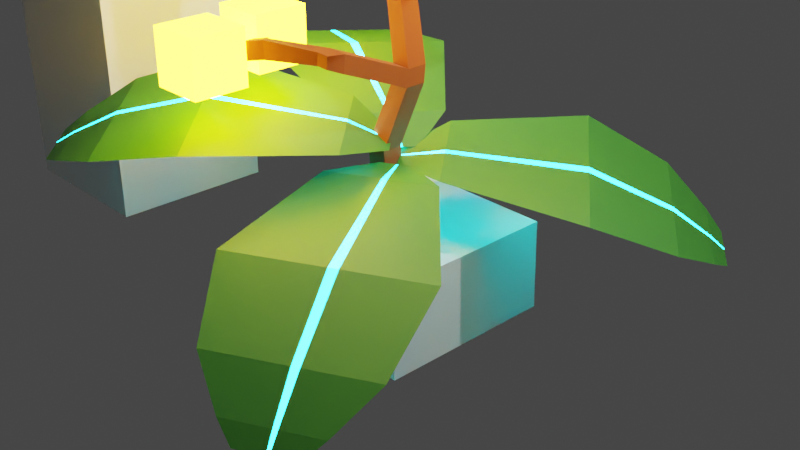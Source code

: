 # Source: plant.blend  (saved by Blender 2.91.10; exported with 4.5.12 LTS)
import bpy
from mathutils import Matrix  # noqa: F401  (used for matrix-valued properties, if any)

bpy.ops.wm.read_factory_settings(use_empty=True)
scene = bpy.context.scene
scene.name = 'Scene'

# ---- collections
col_collection = bpy.data.collections.new('Collection'); scene.collection.children.link(col_collection)
col_plant = bpy.data.collections.new('Plant'); scene.collection.children.link(col_plant)

# ---- materials (node trees are filled in below, after node groups)
mat_bark = bpy.data.materials.new('Bark')
mat_bark.use_transparent_shadow = False
mat_leafglow = bpy.data.materials.new('LeafGlow')
mat_leafglow.alpha_threshold = 0.0
mat_leafglow.use_transparent_shadow = False
mat_leafglow.line_color = (0.0, 0.0, 0.0, 1.0)
mat_leaf = bpy.data.materials.new('Leaf')
mat_leaf.use_transparent_shadow = False
mat_bulbglow = bpy.data.materials.new('BulbGlow')
mat_bulbglow.alpha_threshold = 0.0
mat_bulbglow.use_transparent_shadow = False
mat_bulbglow.line_color = (0.0, 0.0, 0.0, 1.0)
mat_fruit = bpy.data.materials.new('Fruit')
mat_fruit.use_transparent_shadow = False
mat_fruitrough = bpy.data.materials.new('FruitRough')
mat_fruitrough.use_transparent_shadow = False

# ---- material node trees
mat_bark.use_nodes = True; mat_bark.node_tree.nodes.clear()
_N = mat_bark.node_tree.nodes; _L = mat_bark.node_tree.links
n0 = _N.new('ShaderNodeBsdfPrincipled'); n0.name = 'Principled BSDF'; n0.location = (10, 300)
n0.distribution = 'GGX'
n0.subsurface_method = 'BURLEY'
n0.inputs[0].default_value = (0.2537, 0.05141, 0.01382, 1.0)
n0.inputs[2].default_value = 1.0
n0.inputs[3].default_value = 1.45
n0.inputs[13].default_value = 0.3579
n0.inputs[27].default_value = (0.0, 0.0, 0.0, 1.0)
n0.inputs[28].default_value = 1.0
n1 = _N.new('ShaderNodeOutputMaterial'); n1.name = 'Material Output'; n1.location = (300, 300)
_L.new(n0.outputs[0], n1.inputs[0])
n1.is_active_output = True
mat_leafglow.use_nodes = True; mat_leafglow.node_tree.nodes.clear()
_N = mat_leafglow.node_tree.nodes; _L = mat_leafglow.node_tree.links
n0 = _N.new('ShaderNodeOutputMaterial'); n0.name = 'Material Output'; n0.location = (300, 300)
n1 = _N.new('ShaderNodeBsdfPrincipled'); n1.name = 'Principled BSDF'; n1.location = (10, 300)
n1.distribution = 'GGX'
n1.subsurface_method = 'BURLEY'
n1.inputs[0].default_value = (0.006415, 0.78, 0.8, 1.0)
n1.inputs[2].default_value = 0.4
n1.inputs[3].default_value = 1.45
n1.inputs[27].default_value = (0.006512, 0.7835, 0.7991, 1.0)
n1.inputs[28].default_value = 39.5
_L.new(n1.outputs[0], n0.inputs[0])
n0.is_active_output = True
mat_leaf.use_nodes = True; mat_leaf.node_tree.nodes.clear()
_N = mat_leaf.node_tree.nodes; _L = mat_leaf.node_tree.links
n0 = _N.new('ShaderNodeBsdfPrincipled'); n0.name = 'Principled BSDF'; n0.location = (10, 300)
n0.distribution = 'GGX'
n0.subsurface_method = 'BURLEY'
n0.inputs[0].default_value = (0.03141, 0.2163, 0.02261, 1.0)
n0.inputs[2].default_value = 0.6316
n0.inputs[3].default_value = 1.45
n0.inputs[13].default_value = 0.7895
n0.inputs[27].default_value = (0.0, 0.0, 0.0, 1.0)
n0.inputs[28].default_value = 1.0
n1 = _N.new('ShaderNodeOutputMaterial'); n1.name = 'Material Output'; n1.location = (300, 300)
_L.new(n0.outputs[0], n1.inputs[0])
n1.is_active_output = True
mat_bulbglow.use_nodes = True; mat_bulbglow.node_tree.nodes.clear()
_N = mat_bulbglow.node_tree.nodes; _L = mat_bulbglow.node_tree.links
n0 = _N.new('ShaderNodeOutputMaterial'); n0.name = 'Material Output'; n0.location = (300, 300)
n1 = _N.new('ShaderNodeBsdfPrincipled'); n1.name = 'Principled BSDF'; n1.location = (10, 300)
n1.distribution = 'GGX'
n1.subsurface_method = 'BURLEY'
n1.inputs[0].default_value = (0.8, 0.5062, 0.006377, 1.0)
n1.inputs[2].default_value = 0.4
n1.inputs[3].default_value = 1.45
n1.inputs[27].default_value = (0.7991, 0.5089, 0.006512, 1.0)
n1.inputs[28].default_value = 39.5
_L.new(n1.outputs[0], n0.inputs[0])
n0.is_active_output = True
mat_fruit.use_nodes = True; mat_fruit.node_tree.nodes.clear()
_N = mat_fruit.node_tree.nodes; _L = mat_fruit.node_tree.links
n0 = _N.new('ShaderNodeBsdfPrincipled'); n0.name = 'Principled BSDF'; n0.location = (10, 300)
n0.distribution = 'GGX'
n0.subsurface_method = 'BURLEY'
n0.inputs[0].default_value = (0.3927, 0.008233, 0.7876, 1.0)
n0.inputs[3].default_value = 1.45
n0.inputs[27].default_value = (0.0112, 0.007901, 0.7913, 1.0)
n0.inputs[28].default_value = 20.8
n1 = _N.new('ShaderNodeOutputMaterial'); n1.name = 'Material Output'; n1.location = (300, 300)
_L.new(n0.outputs[0], n1.inputs[0])
n1.is_active_output = True
mat_fruitrough.use_nodes = True; mat_fruitrough.node_tree.nodes.clear()
_N = mat_fruitrough.node_tree.nodes; _L = mat_fruitrough.node_tree.links
n0 = _N.new('ShaderNodeBsdfPrincipled'); n0.name = 'Principled BSDF'; n0.location = (10, 300)
n0.distribution = 'GGX'
n0.subsurface_method = 'BURLEY'
n0.inputs[0].default_value = (0.00815, 0.00815, 0.00815, 1.0)
n0.inputs[2].default_value = 1.0
n0.inputs[3].default_value = 1.45
n0.inputs[13].default_value = 0.009615
n0.inputs[27].default_value = (0.0, 0.0, 0.0, 1.0)
n0.inputs[28].default_value = 1.0
n1 = _N.new('ShaderNodeOutputMaterial'); n1.name = 'Material Output'; n1.location = (300, 300)
_L.new(n0.outputs[0], n1.inputs[0])
n1.is_active_output = True

# ---- world
world_world = bpy.data.worlds.new('World'); scene.world = world_world
world_world.use_nodes = True; world_world.node_tree.nodes.clear()
_N = world_world.node_tree.nodes; _L = world_world.node_tree.links
n0 = _N.new('ShaderNodeOutputWorld'); n0.name = 'World Output'; n0.location = (300, 300)
n1 = _N.new('ShaderNodeBackground'); n1.name = 'Background'; n1.location = (10, 300)
n1.inputs[0].default_value = (0.05088, 0.05088, 0.05088, 1.0)
_L.new(n1.outputs[0], n0.inputs[0])
n0.is_active_output = True
world_world.color = (0.05088, 0.05088, 0.05088)
world_world.use_sun_shadow = False
world_world.sun_shadow_jitter_overblur = 0.0

# ---- cameras
cam_camera = bpy.data.cameras.new('Camera')
cam_camera.clip_end = 100.0
cam_camera.ortho_scale = 7.314

# ---- lights
light_light = bpy.data.lights.new('Light', 'POINT')
light_light.transmission_factor = 0.0
light_light.energy = 1000.0
light_light.shadow_soft_size = 0.1
light_light.shadow_maximum_resolution = 0.006
light_light.use_absolute_resolution = True

# ---- meshes
me_cube_005 = bpy.data.meshes.new('Cube.005')
me_cube_005.from_pydata([(-3.8, 1.0, 2.0), (-3.8, 1.0, -1.0), (-3.8, -1.0, 2.0), (-3.8, -1.0, -1.0), (-5.8, 1.0, 2.0), (-5.8, 1.0, -1.0), (-5.8, -1.0, 2.0), (-5.8, -1.0, -1.0)], [], [(0, 4, 6, 2), (3, 2, 6, 7), (7, 6, 4, 5), (5, 1, 3, 7), (1, 0, 2, 3), (5, 4, 0, 1)])
_uv = me_cube_005.uv_layers.new(name='UVMap')
_uv.uv.foreach_set('vector', [0.625, 0.5, 0.875, 0.5, 0.875, 0.75, 0.625, 0.75, 0.375, 0.75, 0.625, 0.75, 0.625, 1.0, 0.375, 1.0, 0.375, 0.0, 0.625, 0.0, 0.625, 0.25, 0.375, 0.25, 0.125, 0.5, 0.375, 0.5, 0.375, 0.75, 0.125, 0.75, 0.375, 0.5, 0.625, 0.5, 0.625, 0.75, 0.375, 0.75, 0.375, 0.25, 0.625, 0.25, 0.625, 0.5, 0.375, 0.5])
me_cube_005.use_remesh_preserve_volume = False
me_cube_005.use_remesh_preserve_attributes = False
me_cube_005.use_mirror_vertex_groups = False
me_cube_005.update()
me_cube_003 = bpy.data.meshes.new('Cube.003')
me_cube_003.from_pydata([(0.1106, -0.08537, 0.8534), (0.1106, 0.02236, -0.02518), (0.1106, -0.3066, 0.8534), (0.1106, -0.1988, -0.02518), (-0.1106, -0.08723, 0.8534), (-0.1106, 0.02794, -0.02518), (-0.1106, -0.3085, 0.8534), (-0.1106, -0.1932, -0.02518), (0.0981, -0.9428, 1.833), (0.08212, -0.9076, 2.004), (0.3035, -0.9268, 2.004), (0.3191, -0.9608, 1.832), (-0.1552, 0.1106, 2.595), (-0.3763, 0.1429, 2.583), (-0.1552, 0.3135, 2.595), (-0.3763, 0.3496, 2.567), (-0.1552, -0.02738, 3.227), (-0.3763, -0.008963, 3.227), (-0.1552, 0.1852, 3.227), (-0.3763, 0.2056, 3.227), (-0.3763, 0.348, 2.777), (-0.1552, 0.3092, 2.805), (-0.1552, 0.1026, 2.805), (-0.3763, 0.1383, 2.794), (0.5945, 0.1307, 2.825), (0.677, -0.07223, 2.822), (0.5925, 0.127, 3.036), (0.677, -0.0803, 3.034), (0.3779, -0.2606, 1.553), (0.3623, -0.2266, 1.725), (0.1409, -0.2074, 1.725), (0.1569, -0.2425, 1.554), (0.3779, -0.03788, 1.553), (0.3623, -0.005434, 1.725), (0.1409, 0.01546, 1.725), (0.1569, -0.01853, 1.554), (0.2556, -1.086, 2.005), (0.1091, -1.073, 2.006), (0.1197, -1.096, 1.892), (0.2659, -1.108, 1.892), (-0.3704, -1.303, 2.058), (-0.3351, -1.319, 1.886), (-0.464, -1.177, 2.028), (-0.4287, -1.193, 1.856), (-0.4946, -1.399, 2.041), (-0.4593, -1.415, 1.87), (-0.5881, -1.273, 2.011), (-0.5529, -1.289, 1.839), (-0.8793, -0.8517, 1.886), (-0.8585, -0.861, 1.785), (-0.9524, -0.9084, 1.876), (-0.9316, -0.9177, 1.775), (-0.7327, -1.724, 1.96), (-0.711, -1.733, 1.855), (-0.7902, -1.646, 1.942), (-0.7685, -1.656, 1.836), (0.8186, 0.09572, 2.86), (0.8736, -0.03931, 2.857), (0.8176, 0.09351, 3.001), (0.8737, -0.04534, 2.999), (0.8938, -0.605, 3.008), (0.894, -0.5949, 2.798), (1.104, -0.603, 3.019), (1.104, -0.5949, 2.808), (0.8938, -0.8289, 2.999), (0.894, -0.819, 2.789), (1.104, -0.8271, 3.009), (1.104, -0.819, 2.799), (0.7093, -0.9538, 3.722), (0.6271, -0.9538, 3.722), (0.7093, -1.041, 3.719), (0.6271, -1.041, 3.719), (0.7689, 0.895, 3.295), (0.8047, 0.9318, 3.198), (0.8522, 0.8434, 3.266), (0.865, 0.8562, 3.231), (1.868, -0.6443, 3.519), (1.913, -0.7032, 3.465), (1.823, -0.719, 3.562), (1.868, -0.7776, 3.509), (-0.9251, 0.1937, 2.244), (-0.9624, 0.374, 2.32), (-0.9479, 0.2664, 2.531), (-0.9251, 0.122, 2.429), (-1.048, 0.2071, 2.275), (-1.113, 0.3347, 2.287), (-1.109, 0.2784, 2.412), (-1.048, 0.1891, 2.329), (-1.468, -0.04767, 3.004), (-1.468, 0.05964, 2.917), (-1.567, -0.04767, 2.912), (-1.567, 0.05964, 2.899), (-1.043, 1.109, 2.688), (-1.043, 1.109, 2.812), (-1.237, 1.07, 2.583), (-1.237, 1.068, 2.793), (-1.043, 1.2, 2.712), (-1.043, 1.199, 2.835), (-1.237, 1.24, 2.603), (-1.237, 1.239, 2.843), (-1.711, 1.109, 2.633), (-1.711, 1.108, 2.744), (-1.711, 1.2, 2.64), (-1.711, 1.199, 2.759)], [], [(10, 9, 37, 36), (3, 2, 6, 7), (7, 6, 4, 5), (5, 1, 3, 7), (1, 0, 2, 3), (5, 4, 0, 1), (33, 34, 15, 14), (29, 33, 14, 12), (34, 30, 13, 15), (4, 6, 31, 35), (21, 20, 19, 18), (6, 2, 28, 31), (0, 4, 35, 32), (2, 0, 32, 28), (18, 19, 17, 16), (22, 21, 18, 16), (20, 23, 17, 19), (23, 22, 16, 17), (13, 12, 22, 23), (20, 15, 81, 82), (14, 21, 26, 24), (14, 15, 20, 21), (27, 25, 61, 60), (21, 22, 27, 26), (22, 12, 25, 27), (12, 14, 24, 25), (30, 31, 8, 9), (33, 29, 28, 32), (30, 34, 35, 31), (34, 33, 32, 35), (30, 29, 12, 13), (28, 29, 10, 11), (31, 28, 11, 8), (29, 30, 9, 10), (36, 37, 38, 39), (9, 8, 43, 42), (11, 10, 36, 39), (8, 11, 39, 38), (40, 42, 46, 44), (38, 37, 40, 41), (8, 38, 41, 43), (37, 9, 42, 40), (47, 45, 53, 55), (41, 40, 44, 45), (43, 41, 45, 47), (43, 47, 51, 49), (48, 49, 51, 50), (47, 46, 50, 51), (42, 43, 49, 48), (46, 42, 48, 50), (54, 55, 53, 52), (46, 47, 55, 54), (44, 46, 54, 52), (45, 44, 52, 53), (57, 56, 58, 59), (25, 24, 56, 57), (26, 27, 59, 58), (56, 24, 73, 75), (61, 63, 67, 65), (25, 57, 63, 61), (57, 59, 62, 63), (59, 27, 60, 62), (64, 65, 67, 66), (60, 61, 65, 64), (64, 66, 70, 71), (66, 67, 79, 78), (68, 69, 71, 70), (62, 60, 69, 68), (60, 64, 71, 69), (66, 62, 68, 70), (73, 72, 74, 75), (26, 58, 74, 72), (24, 26, 72, 73), (58, 56, 75, 74), (77, 76, 78, 79), (63, 62, 76, 77), (67, 63, 77, 79), (62, 66, 78, 76), (80, 83, 87, 84), (23, 20, 82, 83), (13, 23, 83, 80), (15, 13, 80, 81), (85, 84, 87, 86), (81, 80, 84, 85), (82, 86, 91, 89), (86, 82, 93, 95), (88, 89, 91, 90), (86, 87, 90, 91), (83, 82, 89, 88), (87, 83, 88, 90), (92, 94, 98, 96), (85, 86, 95, 94), (81, 85, 94, 92), (82, 81, 92, 93), (97, 96, 98, 99), (93, 92, 96, 97), (95, 93, 97, 99), (95, 99, 103, 101), (100, 101, 103, 102), (99, 98, 102, 103), (94, 95, 101, 100), (98, 94, 100, 102)])
_uv = me_cube_003.uv_layers.new(name='UVMap')
_uv.uv.foreach_set('vector', [0.625, 0.75, 0.625, 1.0, 0.625, 0.9577, 0.625, 0.7923, 0.375, 0.75, 0.625, 0.75, 0.625, 1.0, 0.375, 1.0, 0.375, 0.0, 0.625, 0.0, 0.625, 0.25, 0.375, 0.25, 0.125, 0.5, 0.375, 0.5, 0.375, 0.75, 0.125, 0.75, 0.375, 0.5, 0.625, 0.5, 0.625, 0.75, 0.375, 0.75, 0.375, 0.25, 0.625, 0.25, 0.625, 0.5, 0.375, 0.5, 0.625, 0.5, 0.625, 0.25, 0.625, 0.25, 0.625, 0.5, 0.625, 0.75, 0.625, 0.5, 0.625, 0.5, 0.625, 0.75, 0.625, 0.25, 0.625, 0.0, 0.625, 0.0, 0.625, 0.25, 0.625, 0.25, 0.625, 0.0, 0.625, 0.0, 0.625, 0.25, 0.625, 0.5, 0.625, 0.25, 0.625, 0.25, 0.625, 0.5, 0.625, 1.0, 0.625, 0.75, 0.625, 0.75, 0.625, 1.0, 0.625, 0.5, 0.625, 0.25, 0.625, 0.25, 0.625, 0.5, 0.625, 0.75, 0.625, 0.5, 0.625, 0.5, 0.625, 0.75, 0.625, 0.5, 0.875, 0.5, 0.875, 0.75, 0.625, 0.75, 0.625, 0.75, 0.625, 0.5, 0.625, 0.5, 0.625, 0.75, 0.625, 0.25, 0.625, 0.0, 0.625, 0.0, 0.625, 0.25, 0.625, 1.0, 0.625, 0.75, 0.625, 0.75, 0.625, 1.0, 0.625, 1.0, 0.625, 0.75, 0.625, 0.75, 0.625, 1.0, 0.625, 0.25, 0.625, 0.25, 0.625, 0.25, 0.625, 0.25, 0.625, 0.5, 0.625, 0.5, 0.625, 0.5, 0.625, 0.5, 0.625, 0.5, 0.625, 0.25, 0.625, 0.25, 0.625, 0.5, 0.625, 0.75, 0.625, 0.75, 0.625, 0.75, 0.625, 0.75, 0.625, 0.5, 0.625, 0.75, 0.625, 0.75, 0.625, 0.5, 0.625, 0.75, 0.625, 0.75, 0.625, 0.75, 0.625, 0.75, 0.625, 0.75, 0.625, 0.5, 0.625, 0.5, 0.625, 0.75, 0.625, 0.0, 0.625, 0.0, 0.625, 0.0, 0.625, 0.0, 0.625, 0.5, 0.625, 0.75, 0.625, 0.75, 0.625, 0.5, 0.625, 0.0, 0.625, 0.25, 0.625, 0.25, 0.625, 0.0, 0.625, 0.25, 0.625, 0.5, 0.625, 0.5, 0.625, 0.25, 0.625, 1.0, 0.625, 0.75, 0.625, 0.75, 0.625, 1.0, 0.625, 0.75, 0.625, 0.75, 0.625, 0.75, 0.625, 0.75, 0.625, 1.0, 0.625, 0.75, 0.625, 0.75, 0.625, 1.0, 0.625, 0.75, 0.625, 1.0, 0.625, 1.0, 0.625, 0.75, 0.625, 0.7923, 0.625, 0.9577, 0.625, 0.9576, 0.625, 0.7924, 0.625, 0.0, 0.625, 0.0, 0.625, 0.0, 0.625, 0.0, 0.625, 0.75, 0.625, 0.75, 0.625, 0.7923, 0.625, 0.7924, 0.625, 1.0, 0.625, 0.75, 0.625, 0.7924, 0.625, 0.9576, 0.625, 1.0, 0.625, 1.0, 0.625, 1.0, 0.625, 1.0, 0.625, 0.9576, 0.625, 0.9577, 0.625, 1.0, 0.625, 1.0, 0.625, 1.0, 0.625, 0.9576, 0.625, 1.0, 0.625, 1.0, 0.625, 0.9577, 0.625, 1.0, 0.625, 1.0, 0.625, 1.0, 0.625, 1.0, 0.625, 1.0, 0.625, 1.0, 0.625, 1.0, 0.625, 1.0, 0.625, 1.0, 0.625, 1.0, 0.625, 1.0, 0.625, 1.0, 0.625, 1.0, 0.625, 1.0, 0.625, 1.0, 0.625, 1.0, 0.625, 1.0, 0.625, 1.0, 0.625, 1.0, 0.625, 0.0, 0.625, 0.0, 0.625, 0.0, 0.625, 0.0, 0.625, 0.0, 0.625, 0.0, 0.625, 0.0, 0.625, 0.0, 0.625, 0.0, 0.625, 0.0, 0.625, 0.0, 0.625, 0.0, 0.625, 1.0, 0.625, 1.0, 0.625, 1.0, 0.625, 1.0, 0.625, 0.0, 0.625, 0.0, 0.625, 0.0, 0.625, 0.0, 0.625, 0.0, 0.625, 0.0, 0.625, 0.0, 0.625, 0.0, 0.625, 1.0, 0.625, 1.0, 0.625, 1.0, 0.625, 1.0, 0.625, 1.0, 0.625, 1.0, 0.625, 1.0, 0.625, 1.0, 0.625, 0.708, 0.625, 0.542, 0.625, 0.5409, 0.625, 0.7091, 0.625, 0.75, 0.625, 0.5, 0.625, 0.542, 0.625, 0.708, 0.625, 0.5, 0.625, 0.75, 0.625, 0.7091, 0.625, 0.5409, 0.625, 0.542, 0.625, 0.5, 0.625, 0.512, 0.625, 0.5296, 0.625, 0.75, 0.625, 0.75, 0.625, 0.75, 0.625, 0.75, 0.625, 0.75, 0.625, 0.708, 0.625, 0.75, 0.625, 0.75, 0.625, 0.708, 0.625, 0.7091, 0.625, 0.75, 0.625, 0.75, 0.625, 0.7091, 0.625, 0.75, 0.625, 0.75, 0.625, 0.75, 0.625, 0.75, 0.625, 0.75, 0.625, 0.75, 0.625, 0.75, 0.625, 0.75, 0.625, 0.75, 0.625, 0.75, 0.625, 0.75, 0.625, 0.75, 0.625, 0.75, 0.625, 0.75, 0.625, 0.75, 0.625, 0.75, 0.625, 0.75, 0.625, 0.75, 0.625, 0.75, 0.625, 0.75, 0.625, 0.75, 0.625, 0.75, 0.625, 0.75, 0.625, 0.75, 0.625, 0.75, 0.625, 0.75, 0.625, 0.75, 0.625, 0.75, 0.625, 0.75, 0.625, 0.75, 0.625, 0.75, 0.625, 0.75, 0.625, 0.75, 0.625, 0.75, 0.625, 0.75, 0.625, 0.512, 0.625, 0.5119, 0.625, 0.5294, 0.625, 0.5296, 0.625, 0.5, 0.625, 0.5409, 0.625, 0.5294, 0.625, 0.5119, 0.625, 0.5, 0.625, 0.5, 0.625, 0.5119, 0.625, 0.512, 0.625, 0.5409, 0.625, 0.542, 0.625, 0.5296, 0.625, 0.5294, 0.625, 0.75, 0.625, 0.75, 0.625, 0.75, 0.625, 0.75, 0.625, 0.75, 0.625, 0.75, 0.625, 0.75, 0.625, 0.75, 0.625, 0.75, 0.625, 0.75, 0.625, 0.75, 0.625, 0.75, 0.625, 0.75, 0.625, 0.75, 0.625, 0.75, 0.625, 0.75, 0.625, 1.0, 0.625, 1.0, 0.625, 1.0, 0.625, 1.0, 0.625, 0.0, 0.625, 0.25, 0.625, 0.25, 0.625, 0.04205, 0.625, 1.0, 0.625, 1.0, 0.625, 1.0, 0.625, 1.0, 0.625, 0.25, 0.625, 0.0, 0.625, 0.01184, 0.625, 0.25, 0.625, 0.1984, 0.625, 0.04272, 0.625, 0.03267, 0.625, 0.1995, 0.625, 0.25, 0.625, 0.01184, 0.625, 0.04272, 0.625, 0.1984, 0.625, 0.25, 0.625, 0.1995, 0.625, 0.189, 0.625, 0.189, 0.625, 0.1995, 0.625, 0.25, 0.625, 0.25, 0.625, 0.25, 0.625, 0.06104, 0.625, 0.189, 0.625, 0.189, 0.625, 0.06104, 0.625, 0.1995, 0.625, 0.03267, 0.625, 0.06104, 0.625, 0.189, 0.625, 0.04205, 0.625, 0.25, 0.625, 0.189, 0.625, 0.06104, 0.625, 1.0, 0.625, 1.0, 0.625, 1.0, 0.625, 1.0, 0.625, 0.25, 0.625, 0.25, 0.625, 0.25, 0.625, 0.25, 0.625, 0.1984, 0.625, 0.1995, 0.625, 0.25, 0.625, 0.25, 0.625, 0.25, 0.625, 0.1984, 0.625, 0.25, 0.625, 0.25, 0.625, 0.25, 0.625, 0.25, 0.625, 0.25, 0.625, 0.25, 0.625, 0.25, 0.625, 0.25, 0.625, 0.25, 0.625, 0.25, 0.625, 0.25, 0.625, 0.25, 0.625, 0.25, 0.625, 0.25, 0.625, 0.25, 0.625, 0.25, 0.625, 0.25, 0.625, 0.25, 0.625, 0.25, 0.625, 0.25, 0.625, 0.25, 0.625, 0.25, 0.625, 0.25, 0.625, 0.25, 0.625, 0.25, 0.625, 0.25, 0.625, 0.25, 0.625, 0.25, 0.625, 0.25, 0.625, 0.25, 0.625, 0.25, 0.625, 0.25, 0.625, 0.25, 0.625, 0.25, 0.625, 0.25, 0.625, 0.25, 0.625, 0.25, 0.625, 0.25])
me_cube_003.materials.append(mat_bark)
me_cube_003.use_remesh_preserve_volume = False
me_cube_003.use_remesh_preserve_attributes = False
me_cube_003.use_mirror_vertex_groups = False
me_cube_003.update()
me_cube_004 = bpy.data.meshes.new('Cube.004')
me_cube_004.from_pydata([(1.0, 0.9672, 0.0), (1.0, 1.0, -1.0), (1.0, -1.033, 0.0), (1.0, -1.0, -1.0), (-1.0, 0.9954, 0.0), (-1.0, 1.0, -1.0), (-1.0, -1.005, 0.0), (-1.0, -1.0, -1.0)], [], [(0, 4, 6, 2), (3, 2, 6, 7), (7, 6, 4, 5), (5, 1, 3, 7), (1, 0, 2, 3), (5, 4, 0, 1)])
_uv = me_cube_004.uv_layers.new(name='UVMap')
_uv.uv.foreach_set('vector', [0.625, 0.5, 0.875, 0.5, 0.875, 0.75, 0.625, 0.75, 0.375, 0.75, 0.625, 0.75, 0.625, 1.0, 0.375, 1.0, 0.375, 0.0, 0.625, 0.0, 0.625, 0.25, 0.375, 0.25, 0.125, 0.5, 0.375, 0.5, 0.375, 0.75, 0.125, 0.75, 0.375, 0.5, 0.625, 0.5, 0.625, 0.75, 0.375, 0.75, 0.375, 0.25, 0.625, 0.25, 0.625, 0.5, 0.375, 0.5])
me_cube_004.use_remesh_preserve_volume = False
me_cube_004.use_remesh_preserve_attributes = False
me_cube_004.use_mirror_vertex_groups = False
me_cube_004.update()
me_cube_009 = bpy.data.meshes.new('Cube.009')
me_cube_009.from_pydata([(3.327, 0.2905, 0.08747), (-1.49e-08, 0.1688, -2.813e-07), (3.327, -0.2905, 0.08747), (-1.49e-08, -0.1688, -4.284e-08), (1.753, -0.9999, 0.5033), (2.667, 0.8108, 0.3629), (3.138, 0.4718, 0.1822), (0.4036, -0.5671, 0.2064), (0.4036, 0.5671, 0.2064), (1.753, 0.9999, 0.5033), (2.667, -0.8108, 0.3629), (3.138, -0.4718, 0.1822), (-1.49e-08, -0.01325, -1.527e-07), (-1.49e-08, -0.02575, -1.439e-07), (3.327, -0.04433, 0.08747), (3.327, -0.0228, 0.08747), (0.4036, -0.08654, 0.2064), (0.4036, -0.04451, 0.2064), (1.753, -0.1526, 0.5033), (1.753, -0.07848, 0.5033), (2.667, -0.1237, 0.3629), (2.667, -0.06365, 0.3629), (3.138, -0.072, 0.1822), (3.138, -0.03704, 0.1822), (0.4641, 3.345, -0.8247), (-0.2068, 0.1427, -0.2027), (1.028, 3.208, -0.8046), (0.121, 0.06344, -0.191), (1.352, 1.638, -0.04113), (-0.1928, 2.9, -0.4343), (0.2448, 3.228, -0.6985), (0.607, 0.3967, -0.06089), (-0.4947, 0.6631, -0.1002), (-0.5907, 2.107, -0.1104), (1.382, 2.52, -0.3781), (1.162, 3.007, -0.6658), (-0.06235, 0.1078, -0.1975), (0.7128, 3.284, -0.8158), (-0.009211, 0.5457, -0.08287), (0.2654, 1.9, -0.07988), (0.5014, 2.733, -0.4095), (0.6488, 3.131, -0.6841), (-0.04651, 0.1039, -0.197), (0.7401, 3.278, -0.8148), (0.04404, 0.5328, -0.08097), (0.3593, 1.878, -0.07653), (0.5775, 2.714, -0.4068), (0.6931, 3.12, -0.6825), (-3.21, -0.2473, -1.317), (-0.06756, -0.2697, -0.2143), (-3.183, 0.3331, -1.316), (-0.05222, 0.06742, -0.2139), (-1.83, 0.9804, -0.3665), (-2.716, -0.7912, -0.8257), (-3.075, -0.4351, -1.162), (-0.4843, 0.4857, -0.1642), (-0.5358, -0.6473, -0.1657), (-1.921, -1.017, -0.3692), (-2.642, 0.8287, -0.8235), (-3.033, 0.5076, -1.16), (-0.05919, -0.08579, -0.2141), (-3.195, 0.06939, -1.317), (-0.5077, -0.02909, -0.1648), (-1.871, 0.07269, -0.3677), (-2.676, 0.09262, -0.8245), (-3.052, 0.07923, -1.161), (-3.196, 0.04206, -1.317), (-0.5102, -0.08244, -0.1649), (-1.875, -0.02138, -0.3678), (-2.679, 0.01634, -0.8246), (-3.054, 0.03484, -1.161), (-0.05991, -0.1017, -0.2141), (1.459, -3.136, -0.3426), (0.06862, -0.1174, -0.1412), (0.9311, -3.349, -0.4583), (-0.2383, -0.2407, -0.2084), (-0.3875, -2.233, -0.04687), (1.635, -2.387, 0.09139), (1.537, -2.913, -0.1964), (-0.4743, -0.7897, -0.1241), (0.5571, -0.3754, 0.1018), (1.431, -1.502, 0.3515), (0.1608, -2.979, -0.2316), (0.6787, -3.257, -0.3844), (-0.08494, -0.1791, -0.1748), (1.195, -3.243, -0.4005), (0.04103, -0.5827, -0.01124), (0.5211, -1.868, 0.1521), (0.8975, -2.683, -0.07023), (1.107, -3.085, -0.2904), (1.217, -3.234, -0.3956), (0.08486, -0.5651, -0.001638), (0.5984, -1.837, 0.1691), (0.9602, -2.658, -0.05651), (1.144, -3.07, -0.2825), (-0.0719, -0.1739, -0.172)], [], [(23, 15, 0, 6), (12, 17, 8, 1), (17, 19, 9, 8), (19, 21, 5, 9), (21, 23, 6, 5), (10, 11, 22, 20), (20, 22, 23, 21), (4, 10, 20, 18), (18, 20, 21, 19), (7, 4, 18, 16), (16, 18, 19, 17), (3, 7, 16, 13), (13, 16, 17, 12), (11, 2, 14, 22), (22, 14, 15, 23), (41, 37, 24, 30), (36, 38, 32, 25), (38, 39, 33, 32), (39, 40, 29, 33), (40, 41, 30, 29), (46, 47, 41, 40), (45, 46, 40, 39), (44, 45, 39, 38), (42, 44, 38, 36), (47, 43, 37, 41), (35, 26, 43, 47), (27, 31, 44, 42), (31, 28, 45, 44), (28, 34, 46, 45), (34, 35, 47, 46), (70, 66, 48, 54), (71, 67, 56, 49), (67, 68, 57, 56), (68, 69, 53, 57), (69, 70, 54, 53), (58, 59, 65, 64), (52, 58, 64, 63), (55, 52, 63, 62), (51, 55, 62, 60), (59, 50, 61, 65), (64, 65, 70, 69), (63, 64, 69, 68), (62, 63, 68, 67), (60, 62, 67, 71), (65, 61, 66, 70), (94, 90, 72, 78), (95, 91, 80, 73), (91, 92, 81, 80), (92, 93, 77, 81), (93, 94, 78, 77), (82, 83, 89, 88), (76, 82, 88, 87), (79, 76, 87, 86), (75, 79, 86, 84), (83, 74, 85, 89), (88, 89, 94, 93), (87, 88, 93, 92), (86, 87, 92, 91), (84, 86, 91, 95), (89, 85, 90, 94)])
me_cube_009.polygons.foreach_set('material_index', [1, 1, 1, 1, 1, 1, 0, 1, 0, 1, 0, 1, 0, 1, 0, 1, 1, 1, 1, 1, 0, 0, 0, 0, 0, 1, 1, 1, 1, 1, 1, 1, 1, 1, 1, 1, 1, 1, 1, 1, 0, 0, 0, 0, 0, 1, 1, 1, 1, 1, 1, 1, 1, 1, 1, 0, 0, 0, 0, 0])
_uv = me_cube_009.uv_layers.new(name='UVMap')
_uv.uv.foreach_set('vector', [0.8, 0.4608, 1.0, 0.4608, 1.0, 1.0, 0.8, 1.0, 0.0, 0.4608, 0.2, 0.4608, 0.2, 1.0, 0.0, 1.0, 0.2, 0.4608, 0.4, 0.4608, 0.4, 1.0, 0.2, 1.0, 0.4, 0.4608, 0.6, 0.4608, 0.6, 1.0, 0.4, 1.0, 0.6, 0.4608, 0.8, 0.4608, 0.8, 1.0, 0.6, 1.0, 0.6, 0.0, 0.8, 0.0, 0.8, 0.4237, 0.6, 0.4237, 0.6, 0.4237, 0.8, 0.4237, 0.8, 0.4608, 0.6, 0.4608, 0.4, 0.0, 0.6, 0.0, 0.6, 0.4237, 0.4, 0.4237, 0.4, 0.4237, 0.6, 0.4237, 0.6, 0.4608, 0.4, 0.4608, 0.2, 0.0, 0.4, 0.0, 0.4, 0.4237, 0.2, 0.4237, 0.2, 0.4237, 0.4, 0.4237, 0.4, 0.4608, 0.2, 0.4608, 0.0, 0.0, 0.2, 0.0, 0.2, 0.4237, 0.0, 0.4237, 0.0, 0.4237, 0.2, 0.4237, 0.2, 0.4608, 0.0, 0.4608, 0.8, 0.0, 1.0, 0.0, 1.0, 0.4237, 0.8, 0.4237, 0.8, 0.4237, 1.0, 0.4237, 1.0, 0.4608, 0.8, 0.4608, 0.8, 0.5593, 1.0, 0.5593, 1.0, 1.0, 0.8, 1.0, 0.0, 0.5593, 0.2, 0.5593, 0.2, 1.0, 0.0, 1.0, 0.2, 0.5593, 0.4, 0.5593, 0.4, 1.0, 0.2, 1.0, 0.4, 0.5593, 0.6, 0.5593, 0.6, 1.0, 0.4, 1.0, 0.6, 0.5593, 0.8, 0.5593, 0.8, 1.0, 0.6, 1.0, 0.6, 0.511, 0.8, 0.511, 0.8, 0.5593, 0.6, 0.5593, 0.4, 0.511, 0.6, 0.511, 0.6, 0.5593, 0.4, 0.5593, 0.2, 0.511, 0.4, 0.511, 0.4, 0.5593, 0.2, 0.5593, 0.0, 0.511, 0.2, 0.511, 0.2, 0.5593, 0.0, 0.5593, 0.8, 0.511, 1.0, 0.511, 1.0, 0.5593, 0.8, 0.5593, 0.8, 0.0, 1.0, 0.0, 1.0, 0.511, 0.8, 0.511, 0.0, 0.0, 0.2, 0.0, 0.2, 0.511, 0.0, 0.511, 0.2, 0.0, 0.4, 0.0, 0.4, 0.511, 0.2, 0.511, 0.4, 0.0, 0.6, 0.0, 0.6, 0.511, 0.4, 0.511, 0.6, 0.0, 0.8, 0.0, 0.8, 0.511, 0.6, 0.511, 0.8, 0.5015, 1.0, 0.5015, 1.0, 1.0, 0.8, 1.0, 0.0, 0.5015, 0.2, 0.5015, 0.2, 1.0, 0.0, 1.0, 0.2, 0.5015, 0.4, 0.5015, 0.4, 1.0, 0.2, 1.0, 0.4, 0.5015, 0.6, 0.5015, 0.6, 1.0, 0.4, 1.0, 0.6, 0.5015, 0.8, 0.5015, 0.8, 1.0, 0.6, 1.0, 0.6, 0.0, 0.8, 0.0, 0.8, 0.4544, 0.6, 0.4544, 0.4, 0.0, 0.6, 0.0, 0.6, 0.4544, 0.4, 0.4544, 0.2, 0.0, 0.4, 0.0, 0.4, 0.4544, 0.2, 0.4544, 0.0, 0.0, 0.2, 0.0, 0.2, 0.4544, 0.0, 0.4544, 0.8, 0.0, 1.0, 0.0, 1.0, 0.4544, 0.8, 0.4544, 0.6, 0.4544, 0.8, 0.4544, 0.8, 0.5015, 0.6, 0.5015, 0.4, 0.4544, 0.6, 0.4544, 0.6, 0.5015, 0.4, 0.5015, 0.2, 0.4544, 0.4, 0.4544, 0.4, 0.5015, 0.2, 0.5015, 0.0, 0.4544, 0.2, 0.4544, 0.2, 0.5015, 0.0, 0.5015, 0.8, 0.4544, 1.0, 0.4544, 1.0, 0.5015, 0.8, 0.5015, 0.8, 0.5421, 1.0, 0.5421, 1.0, 1.0, 0.8, 1.0, 0.0, 0.5421, 0.2, 0.5421, 0.2, 1.0, 0.0, 1.0, 0.2, 0.5421, 0.4, 0.5421, 0.4, 1.0, 0.2, 1.0, 0.4, 0.5421, 0.6, 0.5421, 0.6, 1.0, 0.4, 1.0, 0.6, 0.5421, 0.8, 0.5421, 0.8, 1.0, 0.6, 1.0, 0.6, 0.0, 0.8, 0.0, 0.8, 0.4996, 0.6, 0.4996, 0.4, 0.0, 0.6, 0.0, 0.6, 0.4996, 0.4, 0.4996, 0.2, 0.0, 0.4, 0.0, 0.4, 0.4996, 0.2, 0.4996, 0.0, 0.0, 0.2, 0.0, 0.2, 0.4996, 0.0, 0.4996, 0.8, 0.0, 1.0, 0.0, 1.0, 0.4996, 0.8, 0.4996, 0.6, 0.4996, 0.8, 0.4996, 0.8, 0.5421, 0.6, 0.5421, 0.4, 0.4996, 0.6, 0.4996, 0.6, 0.5421, 0.4, 0.5421, 0.2, 0.4996, 0.4, 0.4996, 0.4, 0.5421, 0.2, 0.5421, 0.0, 0.4996, 0.2, 0.4996, 0.2, 0.5421, 0.0, 0.5421, 0.8, 0.4996, 1.0, 0.4996, 1.0, 0.5421, 0.8, 0.5421])
me_cube_009.materials.append(mat_leafglow)
me_cube_009.materials.append(mat_leaf)
me_cube_009.use_remesh_preserve_volume = False
me_cube_009.use_remesh_preserve_attributes = False
me_cube_009.use_mirror_vertex_groups = False
me_cube_009.update()
me_cube_011 = bpy.data.meshes.new('Cube.011')
me_cube_011.from_pydata([(-0.2844, -0.2844, -0.2844), (-0.2844, -0.2844, 0.2844), (-0.2844, 0.2844, -0.2844), (-0.2844, 0.2844, 0.2844), (0.2844, -0.2844, -0.2844), (0.2844, -0.2844, 0.2844), (0.2844, 0.2844, -0.2844), (0.2844, 0.2844, 0.2844)], [], [(0, 1, 3, 2), (2, 3, 7, 6), (6, 7, 5, 4), (4, 5, 1, 0), (2, 6, 4, 0), (7, 3, 1, 5)])
_uv = me_cube_011.uv_layers.new(name='UVMap')
_uv.uv.foreach_set('vector', [0.375, 0.0, 0.625, 0.0, 0.625, 0.25, 0.375, 0.25, 0.375, 0.25, 0.625, 0.25, 0.625, 0.5, 0.375, 0.5, 0.375, 0.5, 0.625, 0.5, 0.625, 0.75, 0.375, 0.75, 0.375, 0.75, 0.625, 0.75, 0.625, 1.0, 0.375, 1.0, 0.125, 0.5, 0.375, 0.5, 0.375, 0.75, 0.125, 0.75, 0.625, 0.5, 0.875, 0.5, 0.875, 0.75, 0.625, 0.75])
me_cube_011.materials.append(mat_bulbglow)
me_cube_011.use_remesh_fix_poles = True
me_cube_011.use_remesh_preserve_attributes = False
me_cube_011.use_mirror_vertex_groups = False
me_cube_011.update()
me_cube_014 = bpy.data.meshes.new('Cube.014')
me_cube_014.from_pydata([(-0.2844, -0.2844, -0.2844), (-0.2844, -0.2844, 0.2844), (-0.2844, 0.2844, -0.2844), (-0.2844, 0.2844, 0.2844), (0.2844, -0.2844, -0.2844), (0.2844, -0.2844, 0.2844), (0.2844, 0.2844, -0.2844), (0.2844, 0.2844, 0.2844)], [], [(0, 1, 3, 2), (2, 3, 7, 6), (6, 7, 5, 4), (4, 5, 1, 0), (2, 6, 4, 0), (7, 3, 1, 5)])
_uv = me_cube_014.uv_layers.new(name='UVMap')
_uv.uv.foreach_set('vector', [0.375, 0.0, 0.625, 0.0, 0.625, 0.25, 0.375, 0.25, 0.375, 0.25, 0.625, 0.25, 0.625, 0.5, 0.375, 0.5, 0.375, 0.5, 0.625, 0.5, 0.625, 0.75, 0.375, 0.75, 0.375, 0.75, 0.625, 0.75, 0.625, 1.0, 0.375, 1.0, 0.125, 0.5, 0.375, 0.5, 0.375, 0.75, 0.125, 0.75, 0.625, 0.5, 0.875, 0.5, 0.875, 0.75, 0.625, 0.75])
me_cube_014.materials.append(mat_bulbglow)
me_cube_014.use_remesh_fix_poles = True
me_cube_014.use_remesh_preserve_attributes = False
me_cube_014.use_mirror_vertex_groups = False
me_cube_014.update()
me_cube_013 = bpy.data.meshes.new('Cube.013')
me_cube_013.from_pydata([(-0.2844, -0.2844, -0.2844), (-0.2844, -0.2844, 0.2844), (-0.2844, 0.2844, -0.2844), (-0.2844, 0.2844, 0.2844), (0.2844, -0.2844, -0.2844), (0.2844, -0.2844, 0.2844), (0.2844, 0.2844, -0.2844), (0.2844, 0.2844, 0.2844)], [], [(0, 1, 3, 2), (2, 3, 7, 6), (6, 7, 5, 4), (4, 5, 1, 0), (2, 6, 4, 0), (7, 3, 1, 5)])
_uv = me_cube_013.uv_layers.new(name='UVMap')
_uv.uv.foreach_set('vector', [0.375, 0.0, 0.625, 0.0, 0.625, 0.25, 0.375, 0.25, 0.375, 0.25, 0.625, 0.25, 0.625, 0.5, 0.375, 0.5, 0.375, 0.5, 0.625, 0.5, 0.625, 0.75, 0.375, 0.75, 0.375, 0.75, 0.625, 0.75, 0.625, 1.0, 0.375, 1.0, 0.125, 0.5, 0.375, 0.5, 0.375, 0.75, 0.125, 0.75, 0.625, 0.5, 0.875, 0.5, 0.875, 0.75, 0.625, 0.75])
me_cube_013.materials.append(mat_bulbglow)
me_cube_013.use_remesh_fix_poles = True
me_cube_013.use_remesh_preserve_attributes = False
me_cube_013.use_mirror_vertex_groups = False
me_cube_013.update()
me_cube_015 = bpy.data.meshes.new('Cube.015')
me_cube_015.from_pydata([(-0.2844, -0.2844, -0.2844), (-0.2844, -0.2844, 0.2844), (-0.2844, 0.2844, -0.2844), (-0.2844, 0.2844, 0.2844), (0.2844, -0.2844, -0.2844), (0.2844, -0.2844, 0.2844), (0.2844, 0.2844, -0.2844), (0.2844, 0.2844, 0.2844)], [], [(0, 1, 3, 2), (2, 3, 7, 6), (6, 7, 5, 4), (4, 5, 1, 0), (2, 6, 4, 0), (7, 3, 1, 5)])
_uv = me_cube_015.uv_layers.new(name='UVMap')
_uv.uv.foreach_set('vector', [0.375, 0.0, 0.625, 0.0, 0.625, 0.25, 0.375, 0.25, 0.375, 0.25, 0.625, 0.25, 0.625, 0.5, 0.375, 0.5, 0.375, 0.5, 0.625, 0.5, 0.625, 0.75, 0.375, 0.75, 0.375, 0.75, 0.625, 0.75, 0.625, 1.0, 0.375, 1.0, 0.125, 0.5, 0.375, 0.5, 0.375, 0.75, 0.125, 0.75, 0.625, 0.5, 0.875, 0.5, 0.875, 0.75, 0.625, 0.75])
me_cube_015.materials.append(mat_bulbglow)
me_cube_015.use_remesh_fix_poles = True
me_cube_015.use_remesh_preserve_attributes = False
me_cube_015.use_mirror_vertex_groups = False
me_cube_015.update()
me_cube_016 = bpy.data.meshes.new('Cube.016')
me_cube_016.from_pydata([(-0.2844, -0.2844, -0.2844), (-0.2844, -0.2844, 0.2844), (-0.2844, 0.2844, -0.2844), (-0.2844, 0.2844, 0.2844), (0.2844, -0.2844, -0.2844), (0.2844, -0.2844, 0.2844), (0.2844, 0.2844, -0.2844), (0.2844, 0.2844, 0.2844)], [], [(0, 1, 3, 2), (2, 3, 7, 6), (6, 7, 5, 4), (4, 5, 1, 0), (2, 6, 4, 0), (7, 3, 1, 5)])
_uv = me_cube_016.uv_layers.new(name='UVMap')
_uv.uv.foreach_set('vector', [0.375, 0.0, 0.625, 0.0, 0.625, 0.25, 0.375, 0.25, 0.375, 0.25, 0.625, 0.25, 0.625, 0.5, 0.375, 0.5, 0.375, 0.5, 0.625, 0.5, 0.625, 0.75, 0.375, 0.75, 0.375, 0.75, 0.625, 0.75, 0.625, 1.0, 0.375, 1.0, 0.125, 0.5, 0.375, 0.5, 0.375, 0.75, 0.125, 0.75, 0.625, 0.5, 0.875, 0.5, 0.875, 0.75, 0.625, 0.75])
me_cube_016.materials.append(mat_bulbglow)
me_cube_016.use_remesh_fix_poles = True
me_cube_016.use_remesh_preserve_attributes = False
me_cube_016.use_mirror_vertex_groups = False
me_cube_016.update()
me_cube_017 = bpy.data.meshes.new('Cube.017')
me_cube_017.from_pydata([(-0.2844, -0.2844, -0.2844), (-0.2844, -0.2844, 0.2844), (-0.2844, 0.2844, -0.2844), (-0.2844, 0.2844, 0.2844), (0.2844, -0.2844, -0.2844), (0.2844, -0.2844, 0.2844), (0.2844, 0.2844, -0.2844), (0.2844, 0.2844, 0.2844)], [], [(0, 1, 3, 2), (2, 3, 7, 6), (6, 7, 5, 4), (4, 5, 1, 0), (2, 6, 4, 0), (7, 3, 1, 5)])
_uv = me_cube_017.uv_layers.new(name='UVMap')
_uv.uv.foreach_set('vector', [0.375, 0.0, 0.625, 0.0, 0.625, 0.25, 0.375, 0.25, 0.375, 0.25, 0.625, 0.25, 0.625, 0.5, 0.375, 0.5, 0.375, 0.5, 0.625, 0.5, 0.625, 0.75, 0.375, 0.75, 0.375, 0.75, 0.625, 0.75, 0.625, 1.0, 0.375, 1.0, 0.125, 0.5, 0.375, 0.5, 0.375, 0.75, 0.125, 0.75, 0.625, 0.5, 0.875, 0.5, 0.875, 0.75, 0.625, 0.75])
me_cube_017.materials.append(mat_bulbglow)
me_cube_017.use_remesh_fix_poles = True
me_cube_017.use_remesh_preserve_attributes = False
me_cube_017.use_mirror_vertex_groups = False
me_cube_017.update()
me_cube_018 = bpy.data.meshes.new('Cube.018')
me_cube_018.from_pydata([(-0.2844, -0.2844, -0.2844), (-0.2844, -0.2844, 0.2844), (-0.2844, 0.2844, -0.2844), (-0.2844, 0.2844, 0.2844), (0.2844, -0.2844, -0.2844), (0.2844, -0.2844, 0.2844), (0.2844, 0.2844, -0.2844), (0.2844, 0.2844, 0.2844)], [], [(0, 1, 3, 2), (2, 3, 7, 6), (6, 7, 5, 4), (4, 5, 1, 0), (2, 6, 4, 0), (7, 3, 1, 5)])
_uv = me_cube_018.uv_layers.new(name='UVMap')
_uv.uv.foreach_set('vector', [0.375, 0.0, 0.625, 0.0, 0.625, 0.25, 0.375, 0.25, 0.375, 0.25, 0.625, 0.25, 0.625, 0.5, 0.375, 0.5, 0.375, 0.5, 0.625, 0.5, 0.625, 0.75, 0.375, 0.75, 0.375, 0.75, 0.625, 0.75, 0.625, 1.0, 0.375, 1.0, 0.125, 0.5, 0.375, 0.5, 0.375, 0.75, 0.125, 0.75, 0.625, 0.5, 0.875, 0.5, 0.875, 0.75, 0.625, 0.75])
me_cube_018.materials.append(mat_bulbglow)
me_cube_018.use_remesh_fix_poles = True
me_cube_018.use_remesh_preserve_attributes = False
me_cube_018.use_mirror_vertex_groups = False
me_cube_018.update()
me_cube_010 = bpy.data.meshes.new('Cube.010')
me_cube_010.from_pydata([(0.0001559, 0.06253, 0.9675), (-0.0852, -0.02235, 0.9674), (-0.0001549, -0.1078, 0.9673), (0.08519, -0.02324, 0.9674), (0.08676, -0.007601, -1.333), (-0.0001749, -0.09403, -1.333), (-0.08675, -0.006726, -1.333), (0.0001741, 0.07947, -1.333), (0.9255, 0.8186, -0.3018), (0.8387, 0.9055, -0.302), (0.8437, 0.908, -0.1859), (0.9285, 0.822, -0.1857), (-0.8391, -0.9336, -0.3016), (-0.8432, -0.9371, -0.1855), (-0.9285, -0.8518, -0.1857), (-0.9255, -0.8461, -0.3018), (0.8387, -0.9454, -0.3016), (0.9254, -0.8588, -0.3018), (0.9284, -0.8645, -0.1857), (0.8429, -0.9489, -0.1855), (-0.9254, 0.8313, -0.3018), (-0.9284, 0.8348, -0.1857), (-0.8433, 0.9199, -0.1859), (-0.8383, 0.9173, -0.302)], [], [(11, 3, 18), (4, 8, 17), (14, 1, 21), (19, 2, 13), (5, 16, 12), (6, 15, 20), (7, 23, 9), (0, 1, 2, 3), (4, 5, 6, 7), (8, 9, 10, 11), (12, 13, 14, 15), (16, 17, 18, 19), (20, 21, 22, 23), (8, 4, 7, 9), (5, 12, 15, 6), (3, 11, 10, 0), (23, 7, 6, 20), (16, 5, 4, 17), (22, 10, 9, 23), (11, 18, 17, 8), (14, 21, 20, 15), (19, 13, 12, 16), (13, 2, 1, 14), (2, 19, 18, 3), (0, 22, 21, 1), (22, 0, 10)])
me_cube_010.polygons.foreach_set('material_index', [0, 0, 0, 0, 0, 0, 0, 1, 1, 1, 1, 1, 1, 1, 1, 1, 1, 1, 1, 1, 1, 1, 1, 1, 1, 0])
_uv = me_cube_010.uv_layers.new(name='UVMap')
_uv.uv.foreach_set('vector', [0.5067, 0.5266, 0.6118, 0.7368, 0.5067, 0.7368, 0.3884, 0.5134, 0.4928, 0.5134, 0.4928, 0.7222, 0.5067, 0.02655, 0.6118, 0.2368, 0.5067, 0.2368, 0.5067, 0.7767, 0.6118, 0.9868, 0.5067, 0.9868, 0.3884, 0.7634, 0.4929, 0.7634, 0.4929, 0.9723, 0.3884, 0.01344, 0.4928, 0.01344, 0.4928, 0.2222, 0.3884, 0.2635, 0.4928, 0.2635, 0.4928, 0.4722, 0.621, 0.9961, 0.6152, 1.0, 0.6152, 0.9805, 0.6152, 0.9804, 0.383, 0.7447, 0.3846, 0.7693, 0.3846, 0.7692, 0.377, 0.7539, 0.4928, 0.5134, 0.489, 0.5, 0.4957, 0.5, 0.5, 0.5199, 0.4929, 0.9723, 0.5, 0.9801, 0.4957, 0.9913, 0.489, 0.978, 0.4929, 0.7634, 0.489, 0.75, 0.4956, 0.75, 0.5, 0.77, 0.4928, 0.2222, 0.5, 0.2299, 0.4956, 0.2411, 0.4889, 0.2279, 0.4928, 0.5134, 0.3884, 0.5134, 0.3846, 0.5, 0.489, 0.5, 0.3884, 0.7634, 0.4929, 0.9723, 0.489, 0.978, 0.3846, 0.7692, 0.6118, 0.7368, 0.5067, 0.5266, 0.5101, 0.5201, 0.6152, 0.7304, 0.4889, 0.2279, 0.3846, 0.01916, 0.3884, 0.01344, 0.4928, 0.2222, 0.4929, 0.7634, 0.3884, 0.7634, 0.3846, 0.75, 0.489, 0.75, 0.5067, 0.2766, 0.5067, 0.4868, 0.4928, 0.4722, 0.4928, 0.2635, 0.5067, 0.5266, 0.5067, 0.7368, 0.4928, 0.7222, 0.4928, 0.5134, 0.5067, 0.02655, 0.5067, 0.2368, 0.4928, 0.2222, 0.4928, 0.01344, 0.5067, 0.7767, 0.5067, 0.9868, 0.4929, 0.9723, 0.4929, 0.7634, 0.5067, 0.9868, 0.6118, 0.9868, 0.6152, 1.0, 0.5101, 1.0, 0.6118, 0.9868, 0.5067, 0.7767, 0.5101, 0.7702, 0.6152, 0.9804, 0.6152, 0.25, 0.5101, 0.25, 0.5067, 0.2368, 0.6118, 0.2368, 0.5067, 0.2766, 0.6118, 0.4868, 0.5067, 0.4868])
me_cube_010.materials.append(mat_fruit)
me_cube_010.materials.append(mat_fruitrough)
me_cube_010.use_remesh_preserve_volume = False
me_cube_010.use_remesh_preserve_attributes = False
me_cube_010.use_mirror_vertex_groups = False
me_cube_010.update()

# ---- objects
ob_light = bpy.data.objects.new('Light', light_light)
ob_camera = bpy.data.objects.new('Camera', cam_camera)
ob_playerreference = bpy.data.objects.new('PlayerReference', me_cube_005)
ob_trunk = bpy.data.objects.new('Trunk', me_cube_003)
ob_base = bpy.data.objects.new('Base', me_cube_004)
ob_leafs = bpy.data.objects.new('Leafs', me_cube_009)
ob_cube_010 = bpy.data.objects.new('Cube.010', me_cube_011)
ob_cube_011 = bpy.data.objects.new('Cube.011', me_cube_014)
ob_cube_012 = bpy.data.objects.new('Cube.012', me_cube_013)
ob_cube_013 = bpy.data.objects.new('Cube.013', me_cube_015)
ob_cube_014 = bpy.data.objects.new('Cube.014', me_cube_016)
ob_cube_015 = bpy.data.objects.new('Cube.015', me_cube_017)
ob_cube_016 = bpy.data.objects.new('Cube.016', me_cube_018)
ob_fruit = bpy.data.objects.new('Fruit', me_cube_010)

# ---- transforms, parenting, visibility, modifiers, constraints
ob_light.location = (4.076, 1.005, 5.904)
ob_light.rotation_euler = (0.6503, 0.05522, 1.866)
ob_light.lock_rotations_4d = False
ob_light.empty_display_type = 'ARROWS'
ob_light.color = (0.0, 0.0, 0.0, 0.0)
ob_light.lineart.crease_threshold = 0.0
ob_camera.location = (7.359, -6.926, 4.958)
ob_camera.rotation_euler = (1.109, 0.0, 0.8149)
ob_camera.lock_rotations_4d = False
ob_camera.empty_display_type = 'ARROWS'
ob_camera.color = (0.0, 0.0, 0.0, 0.0)
ob_camera.display_type = 'WIRE'
ob_camera.lineart.crease_threshold = 0.0
ob_playerreference.location = (0.0, 0.0, 0.0)
ob_playerreference.lock_rotations_4d = False
ob_playerreference.empty_display_type = 'ARROWS'
ob_playerreference.lineart.crease_threshold = 0.0
ob_trunk.location = (0.0, 0.0, 0.0)
ob_trunk.lock_rotations_4d = False
ob_trunk.empty_display_type = 'ARROWS'
ob_trunk.lineart.crease_threshold = 0.0
ob_base.location = (0.0, 0.0, 0.0)
ob_base.lock_rotations_4d = False
ob_base.empty_display_type = 'ARROWS'
ob_base.lineart.crease_threshold = 0.0
ob_leafs.location = (0.1224, -0.2242, 0.9436)
ob_leafs.rotation_euler = (-0.1544, 0.07279, -2.424)
ob_leafs.lock_rotations_4d = False
ob_leafs.empty_display_type = 'ARROWS'
ob_leafs.lineart.crease_threshold = 0.0
ob_cube_010.location = (1.868, -0.7194, 3.505)
ob_cube_010.lineart.crease_threshold = 0.0
ob_cube_011.location = (-1.735, 1.194, 2.684)
ob_cube_011.lineart.crease_threshold = 0.0
ob_cube_012.location = (0.6154, -0.9972, 3.693)
ob_cube_012.lineart.crease_threshold = 0.0
ob_cube_013.location = (-1.566, 0.01614, 2.943)
ob_cube_013.lineart.crease_threshold = 0.0
ob_cube_014.location = (-0.7444, -1.704, 1.907)
ob_cube_014.lineart.crease_threshold = 0.0
ob_cube_015.location = (-0.9565, -0.8558, 1.907)
ob_cube_015.lineart.crease_threshold = 0.0
ob_cube_016.location = (0.7843, 1.0, 3.224)
ob_cube_016.lineart.crease_threshold = 0.0
ob_fruit.location = (-0.3021, 0.1401, 5.013)
ob_fruit.lock_rotations_4d = False
ob_fruit.empty_display_type = 'ARROWS'
ob_fruit.lineart.crease_threshold = 0.0

# ---- collection membership
col_collection.objects.link(ob_light)
col_collection.objects.link(ob_camera)
col_collection.objects.link(ob_playerreference)
col_plant.objects.link(ob_trunk)
col_plant.objects.link(ob_base)
col_plant.objects.link(ob_leafs)
col_plant.objects.link(ob_cube_010)
col_plant.objects.link(ob_cube_011)
col_plant.objects.link(ob_cube_012)
col_plant.objects.link(ob_cube_013)
col_plant.objects.link(ob_cube_014)
col_plant.objects.link(ob_cube_015)
col_plant.objects.link(ob_cube_016)
col_plant.objects.link(ob_fruit)

# ---- scene / render settings (as saved in the file)
scene.camera = ob_camera
scene.frame_start = 1; scene.frame_end = 250; scene.frame_set(1)
scene.render.engine = 'BLENDER_EEVEE_NEXT'
scene.cycles.use_denoising = False
scene.cycles.samples = 128
scene.cycles.sampling_pattern = 'TABULATED_SOBOL'
scene.cycles.use_adaptive_sampling = False
scene.cycles.use_light_tree = False
scene.view_settings.view_transform = 'Filmic'
bpy.context.view_layer.update()

